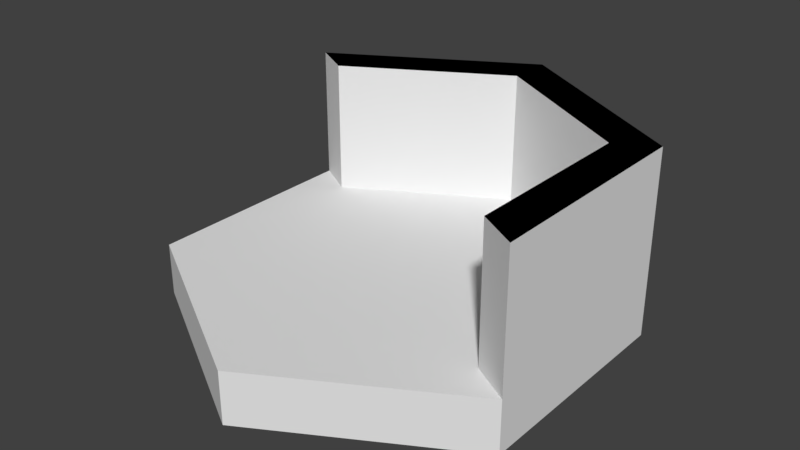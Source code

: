 # Source: Splat_walls3.blend  (saved by Blender 2.79.0; exported with 4.5.12 LTS)
import bpy
from mathutils import Matrix  # noqa: F401  (used for matrix-valued properties, if any)

bpy.ops.wm.read_factory_settings(use_empty=True)
scene = bpy.context.scene
scene.name = 'Scene'

# ---- collections
col_collection_1 = bpy.data.collections.new('Collection 1'); scene.collection.children.link(col_collection_1)

# ---- materials (node trees are filled in below, after node groups)
mat_material_022 = bpy.data.materials.new('Material.022')
mat_material_022.alpha_threshold = 0.0
mat_material_022.use_transparent_shadow = False
mat_material_022.roughness = 0.5
mat_material_021 = bpy.data.materials.new('Material.021')
mat_material_021.alpha_threshold = 0.0
mat_material_021.use_transparent_shadow = False
mat_material_021.diffuse_color = (0.0, 0.0, 0.0, 1.0)
mat_material_021.roughness = 0.5

# ---- material node trees

# ---- world
world_world = bpy.data.worlds.new('World'); scene.world = world_world
world_world.color = (0.05088, 0.05088, 0.05088)
world_world.use_sun_shadow = False
world_world.sun_shadow_jitter_overblur = 0.0
world_world.cycles.sampling_method = 'MANUAL'

# ---- meshes
me_circle_011 = bpy.data.meshes.new('Circle.011')
me_circle_011.from_pydata([(0.0, 1.0, 0.0), (-0.866, 0.5, 0.0), (-0.866, -0.5, 0.0), (8.742e-08, -1.0, 0.0), (0.866, -0.5, 0.0), (0.866, 0.5, 0.0), (-0.866, 0.5, 0.2359), (0.0, 1.0, 0.2359), (-0.866, -0.5, 0.2359), (8.742e-08, -1.0, 0.2359), (0.866, -0.5, 0.2359), (0.866, 0.5, 0.2359), (-0.6928, 0.4, 0.2359), (3.974e-09, 0.8, 0.2359), (-0.6928, -0.4, 0.2359), (7.391e-08, -0.8, 0.2359), (0.6928, -0.4, 0.2359), (0.6928, 0.4, 0.2359), (-0.866, 0.5, 0.8359), (0.0, 1.0, 0.8359), (-0.6928, 0.4, 0.8359), (3.974e-09, 0.8, 0.8359), (0.0, 1.0, 0.8359), (0.866, 0.5, 0.8359), (3.974e-09, 0.8, 0.8359), (0.6928, 0.4, 0.8359), (0.866, 0.5, 0.8359), (0.866, -0.5, 0.8359), (0.6928, 0.4, 0.8359), (0.6928, -0.4, 0.8359)], [], [(1, 0, 5, 4, 3, 2), (6, 8, 14, 12), (5, 0, 7, 11), (3, 4, 10, 9), (1, 2, 8, 6), (4, 5, 11, 10), (2, 3, 9, 8), (0, 1, 6, 7), (12, 14, 15, 16, 17, 13), (16, 10, 27, 29), (8, 9, 15, 14), (12, 13, 21, 20), (7, 13, 24, 22), (9, 10, 16, 15), (19, 18, 20, 21), (13, 7, 19, 21), (6, 12, 20, 18), (7, 6, 18, 19), (23, 22, 24, 25), (13, 17, 25, 24), (17, 11, 23, 25), (11, 7, 22, 23), (27, 26, 28, 29), (10, 11, 26, 27), (11, 17, 28, 26), (17, 16, 29, 28)])
me_circle_011.polygons.foreach_set('material_index', [0, 0, 0, 0, 0, 0, 0, 0, 0, 0, 0, 0, 0, 0, 1, 0, 0, 0, 1, 0, 0, 0, 1, 0, 0, 0])
me_circle_011.materials.append(mat_material_022)
me_circle_011.materials.append(mat_material_021)
me_circle_011.use_remesh_preserve_volume = False
me_circle_011.use_remesh_preserve_attributes = False
me_circle_011.use_mirror_vertex_groups = False
me_circle_011.update()

# ---- objects
ob_circle_011 = bpy.data.objects.new('Circle.011', me_circle_011)

# ---- transforms, parenting, visibility, modifiers, constraints
ob_circle_011.location = (0.0, 0.0, 0.0)
ob_circle_011.lineart.crease_threshold = 0.0

# ---- collection membership
col_collection_1.objects.link(ob_circle_011)

# ---- scene / render settings (as saved in the file)
scene.frame_start = 1; scene.frame_end = 250; scene.frame_set(1)
scene.render.engine = 'BLENDER_EEVEE_NEXT'
scene.render.resolution_percentage = 50
scene.render.dither_intensity = 0.0
scene.cycles.use_denoising = False
scene.cycles.samples = 128
scene.cycles.sampling_pattern = 'TABULATED_SOBOL'
scene.cycles.use_adaptive_sampling = False
scene.cycles.use_light_tree = False
scene.cycles.blur_glossy = 0.0
scene.cycles.sample_clamp_indirect = 0.0
scene.view_settings.view_transform = 'Standard'
bpy.context.view_layer.update()

# ---- added for rendering (the .blend has no active camera and no usable light): camera, sun
cam_auto = bpy.data.cameras.new('AutoCamera')
cam_auto.lens = 50.0
cam_auto.sensor_width = 36.0
cam_auto.clip_end = 1000.0
ob_auto_camera = bpy.data.objects.new('AutoCamera', cam_auto)
scene.collection.objects.link(ob_auto_camera)
ob_auto_camera.location = (2.56718, -3.08061, 2.47168)
ob_auto_camera.rotation_euler = (1.09748, -7.21219e-08, 0.694738)
scene.camera = ob_auto_camera
light_auto_sun = bpy.data.lights.new('AutoSun', 'SUN')
light_auto_sun.energy = 3.0
light_auto_sun.angle = 0.0523599
ob_auto_sun = bpy.data.objects.new('AutoSun', light_auto_sun)
scene.collection.objects.link(ob_auto_sun)
ob_auto_sun.rotation_euler = (0.872665, 0.174533, 0.523599)
bpy.context.view_layer.update()
